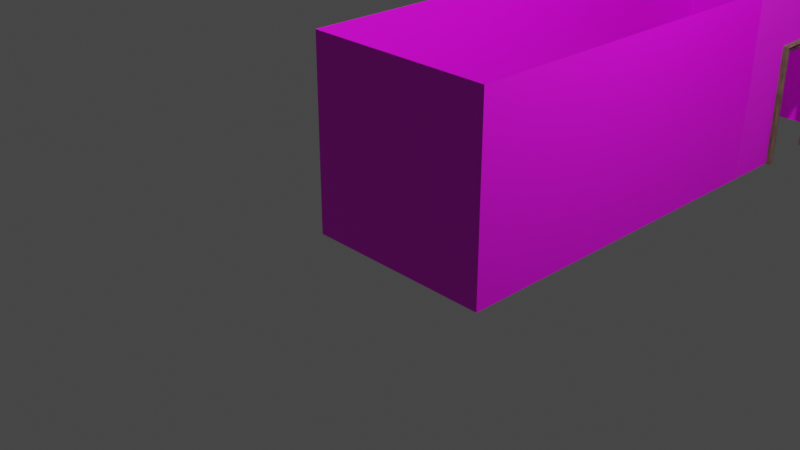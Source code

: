 # Source: Wall.blend  (saved by Blender 3.4.6; exported with 4.5.12 LTS)
import bpy
from mathutils import Matrix  # noqa: F401  (used for matrix-valued properties, if any)

bpy.ops.wm.read_factory_settings(use_empty=True)
scene = bpy.context.scene
scene.name = 'Scene'

# ---- collections
col_collection = bpy.data.collections.new('Collection'); scene.collection.children.link(col_collection)

# ---- images (referenced by path relative to the original .blend; pixels are not part of the script)
import os
ASSET_DIR = os.environ.get("B2B_ASSET_DIR", "")  # directory of the original .blend (textures are referenced by path, not embedded)
HERE = os.path.dirname(os.path.abspath(__file__))  # packed textures are extracted next to this script under _unpacked/

def load_image(name, relpath, width, height, colorspace="sRGB"):
    """Load a texture the original file referenced (path relative to the .blend, or extracted next to this script)."""
    p = next((c for c in (os.path.join(HERE, relpath), os.path.join(ASSET_DIR, relpath)) if relpath and os.path.exists(c)), "")
    if p:
        img = bpy.data.images.load(p, check_existing=True)
        img.name = name
    else:  # same state as the original file: an image datablock whose file is absent (Cycles renders it pink)
        img = bpy.data.images.new(name, width, height)
        img.source = "FILE"
        img.filepath = "//" + (relpath or name)
    img.colorspace_settings.name = colorspace
    return img
img_oboi_png = load_image('Oboi.png', 'Oboi.png', 1024, 1024, 'sRGB')
img_oboi_png_001 = load_image('Oboi.png.001', 'Oboi.png', 1024, 1024, 'sRGB')

# ---- materials (node trees are filled in below, after node groups)
mat_material_001 = bpy.data.materials.new('Material.001')
mat_material_001.use_transparent_shadow = False
mat_material_002 = bpy.data.materials.new('Material.002')
mat_material_002.use_transparent_shadow = False
mat_material = bpy.data.materials.new('Material')
mat_material.use_transparent_shadow = False

# ---- material node trees
mat_material_001.use_nodes = True; mat_material_001.node_tree.nodes.clear()
_N = mat_material_001.node_tree.nodes; _L = mat_material_001.node_tree.links
n0 = _N.new('ShaderNodeBsdfPrincipled'); n0.name = 'Principled BSDF'; n0.location = (10, 300)
n0.distribution = 'GGX'
n0.subsurface_method = 'RANDOM_WALK_SKIN'
n0.inputs[3].default_value = 1.45
n0.inputs[27].default_value = (0.0, 0.0, 0.0, 1.0)
n0.inputs[28].default_value = 1.0
n1 = _N.new('ShaderNodeOutputMaterial'); n1.name = 'Material Output'; n1.location = (300, 300)
n2 = _N.new('ShaderNodeTexImage'); n2.name = 'Image Texture'; n2.location = (-263, 150)
n2.image = img_oboi_png
_L.new(n0.outputs[0], n1.inputs[0])
_L.new(n2.outputs[0], n0.inputs[0])
n1.is_active_output = True
mat_material_002.use_nodes = True; mat_material_002.node_tree.nodes.clear()
_N = mat_material_002.node_tree.nodes; _L = mat_material_002.node_tree.links
n0 = _N.new('ShaderNodeOutputMaterial'); n0.name = 'Material Output'; n0.location = (300, 300)
n1 = _N.new('ShaderNodeTexImage'); n1.name = 'Image Texture'; n1.location = (-583, 220)
n1.image = img_oboi_png_001
n2 = _N.new('ShaderNodeBsdfPrincipled'); n2.name = 'Principled BSDF'; n2.location = (-242, 250)
n2.distribution = 'GGX'
n2.subsurface_method = 'RANDOM_WALK_SKIN'
n2.inputs[1].default_value = 0.08
n2.inputs[2].default_value = 1.0
n2.inputs[3].default_value = 1.45
n2.inputs[27].default_value = (0.0, 0.0, 0.0, 1.0)
n2.inputs[28].default_value = 1.0
_L.new(n1.outputs[0], n2.inputs[0])
_L.new(n2.outputs[0], n0.inputs[0])
n0.is_active_output = True
mat_material.use_nodes = True; mat_material.node_tree.nodes.clear()
_N = mat_material.node_tree.nodes; _L = mat_material.node_tree.links
n0 = _N.new('ShaderNodeBsdfPrincipled'); n0.name = 'Principled BSDF'; n0.location = (10, 300)
n0.distribution = 'GGX'
n0.subsurface_method = 'RANDOM_WALK_SKIN'
n0.inputs[0].default_value = (0.3134, 0.2066, 0.1448, 1.0)
n0.inputs[3].default_value = 1.45
n0.inputs[27].default_value = (0.0, 0.0, 0.0, 1.0)
n0.inputs[28].default_value = 1.0
n1 = _N.new('ShaderNodeMixShader'); n1.name = 'Mix Shader'; n1.location = (351, 347)
n2 = _N.new('ShaderNodeOutputMaterial'); n2.name = 'Material Output'; n2.location = (576, 320)
n3 = _N.new('ShaderNodeTexNoise'); n3.name = 'Noise Texture'; n3.location = (-158, 511)
n3.inputs[2].default_value = 6.5
n3.inputs[3].default_value = 1.8
n3.inputs[4].default_value = 0.7467
n3.inputs[8].default_value = 0.1
_L.new(n1.outputs[0], n2.inputs[0])
_L.new(n0.outputs[0], n1.inputs[1])
_L.new(n3.outputs[0], n1.inputs[0])
n2.is_active_output = True

# ---- world
world_world = bpy.data.worlds.new('World'); scene.world = world_world
world_world.use_nodes = True; world_world.node_tree.nodes.clear()
_N = world_world.node_tree.nodes; _L = world_world.node_tree.links
n0 = _N.new('ShaderNodeOutputWorld'); n0.name = 'World Output'; n0.location = (300, 300)
n1 = _N.new('ShaderNodeBackground'); n1.name = 'Background'; n1.location = (10, 300)
n1.inputs[0].default_value = (0.05088, 0.05088, 0.05088, 1.0)
_L.new(n1.outputs[0], n0.inputs[0])
n0.is_active_output = True
world_world.color = (0.05088, 0.05088, 0.05088)
world_world.use_sun_shadow = False
world_world.sun_shadow_jitter_overblur = 0.0

# ---- cameras
cam_camera = bpy.data.cameras.new('Camera')
cam_camera.clip_end = 100.0
cam_camera.ortho_scale = 7.314

# ---- lights
light_light = bpy.data.lights.new('Light', 'POINT')
light_light.transmission_factor = 0.0
light_light.energy = 1000.0
light_light.shadow_soft_size = 0.1
light_light.shadow_maximum_resolution = 0.006
light_light.use_absolute_resolution = True

# ---- meshes
me_plane = bpy.data.meshes.new('Plane')
me_plane.from_pydata([(-1.0, 0.1765, 8.882e-08), (1.0, 0.1765, 8.882e-08), (-1.0, 2.176, 8.882e-08), (1.0, 2.176, 8.882e-08)], [], [(0, 1, 3, 2)])
_uv = me_plane.uv_layers.new(name='UVMap')
_uv.uv.foreach_set('vector', [0.0, 0.0, 1.0, 0.0, 1.0, 1.0, 0.0, 1.0])
me_plane.materials.append(mat_material_001)
me_plane.update()
me_plane_002 = bpy.data.meshes.new('Plane.002')
me_plane_002.from_pydata([(-1.0, 0.1765, 8.882e-08), (1.0, 0.1765, 8.882e-08), (-1.0, 2.176, 8.882e-08), (1.0, 2.176, 8.882e-08)], [], [(0, 1, 3, 2)])
_uv = me_plane_002.uv_layers.new(name='UVMap')
_uv.uv.foreach_set('vector', [0.0, 0.0, 1.0, 0.0, 1.0, 1.0, 0.0, 1.0])
me_plane_002.materials.append(mat_material_001)
me_plane_002.update()
me_plane_004 = bpy.data.meshes.new('Plane.004')
me_plane_004.from_pydata([(-1.0, 0.1765, 8.882e-08), (1.0, 0.1765, 8.882e-08), (-1.0, 2.176, 8.882e-08), (1.0, 2.176, 8.882e-08)], [], [(0, 1, 3, 2)])
_uv = me_plane_004.uv_layers.new(name='UVMap')
_uv.uv.foreach_set('vector', [0.0, 0.0, 1.0, 0.0, 1.0, 1.0, 0.0, 1.0])
me_plane_004.materials.append(mat_material_001)
me_plane_004.update()
me_plane_005 = bpy.data.meshes.new('Plane.005')
me_plane_005.from_pydata([(-1.0, 0.1765, 8.882e-08), (1.0, 0.1765, 8.882e-08), (-1.0, 2.176, 8.882e-08), (1.0, 2.176, 8.882e-08)], [], [(0, 1, 3, 2)])
_uv = me_plane_005.uv_layers.new(name='UVMap')
_uv.uv.foreach_set('vector', [0.0, 0.0, 1.0, 0.0, 1.0, 1.0, 0.0, 1.0])
me_plane_005.materials.append(mat_material_001)
me_plane_005.update()
me_plane_001 = bpy.data.meshes.new('Plane.001')
me_plane_001.from_pydata([(-1.0, -1.0, 0.0), (1.0, -1.0, 0.0), (-1.0, 1.0, 0.0), (1.0, 1.0, 0.0), (0.2515, -0.357, 0.0), (-1.0, -0.357, 0.0), (-1.0, 0.357, 0.0), (0.2515, 0.357, 0.0)], [], [(5, 0, 1, 3, 2, 6, 7, 4)])
_uv = me_plane_001.uv_layers.new(name='UVMap')
_uv.uv.foreach_set('vector', [0.6785, -4.044e-08, 1.0, -5.96e-08, 1.0, 1.0, 0.0, 1.0, -5.96e-08, 0.0, 0.3215, -1.916e-08, 0.3215, 0.6257, 0.6785, 0.6257])
me_plane_001.materials.append(mat_material_002)
me_plane_001.update()
me_cube = bpy.data.meshes.new('Cube')
me_cube.from_pydata([(0.03347, -0.4104, -1.005), (0.03347, -0.4373, 0.3246), (0.03347, 0.4104, -1.005), (0.03347, 0.4508, 0.3469), (0.0, 0.4104, -1.005), (0.0, 0.4508, 0.3469), (0.0, -0.4104, -1.005), (0.0, -0.4373, 0.3246), (0.03347, 0.3539, 0.2399), (0.03347, 0.3337, -1.006), (0.03347, -0.3337, -1.006), (0.03347, -0.3449, 0.2466), (0.05523, 0.4266, 0.3201), (0.03347, 0.4024, 0.2934), (0.04195, 0.3782, 0.2667), (0.04195, 0.3529, -1.006), (0.03347, 0.372, -1.005), (0.05523, 0.3912, -1.005), (0.05523, -0.3912, -1.005), (0.03347, -0.372, -1.005), (0.04195, -0.3529, -1.006), (0.04195, -0.368, 0.2661), (0.03347, -0.3911, 0.2856), (0.05523, -0.4142, 0.3051), (-0.03347, -0.4104, -1.005), (-0.03347, -0.4373, 0.3246), (-0.03347, 0.4104, -1.005), (-0.03347, 0.4508, 0.3469), (-0.03347, 0.3539, 0.2399), (-0.03347, 0.3337, -1.006), (-0.03347, -0.3337, -1.006), (-0.03347, -0.3449, 0.2466), (-0.05523, 0.4266, 0.3201), (-0.03347, 0.4024, 0.2934), (-0.04195, 0.3782, 0.2667), (-0.04195, 0.3529, -1.006), (-0.03347, 0.372, -1.005), (-0.05523, 0.3912, -1.005), (-0.05523, -0.3912, -1.005), (-0.03347, -0.372, -1.005), (-0.04195, -0.3529, -1.006), (-0.04195, -0.368, 0.2661), (-0.03347, -0.3911, 0.2856), (-0.05523, -0.4142, 0.3051)], [], [(4, 5, 3, 2), (15, 14, 8, 9), (3, 5, 7, 1), (0, 1, 7, 6), (21, 20, 10, 11), (14, 21, 11, 8), (3, 1, 23, 12), (12, 23, 22, 13), (13, 22, 21, 14), (1, 0, 18, 23), (23, 18, 19, 22), (22, 19, 20, 21), (2, 3, 12, 17), (17, 12, 13, 16), (16, 13, 14, 15), (4, 26, 27, 5), (35, 29, 28, 34), (27, 25, 7, 5), (24, 6, 7, 25), (41, 31, 30, 40), (34, 28, 31, 41), (27, 32, 43, 25), (32, 33, 42, 43), (33, 34, 41, 42), (25, 43, 38, 24), (43, 42, 39, 38), (42, 41, 40, 39), (26, 37, 32, 27), (37, 36, 33, 32), (36, 35, 34, 33), (10, 30, 31, 11), (11, 31, 28, 8), (9, 8, 28, 29)])
_uv = me_cube.uv_layers.new(name='UVMap')
_uv.uv.foreach_set('vector', [0.375, 0.375, 0.625, 0.375, 0.625, 0.5, 0.375, 0.5, 0.375, 0.5, 0.625, 0.5, 0.625, 0.5, 0.375, 0.5, 0.625, 0.5, 0.75, 0.5, 0.75, 0.75, 0.625, 0.75, 0.375, 0.75, 0.625, 0.75, 0.625, 0.875, 0.375, 0.875, 0.625, 0.75, 0.375, 0.75, 0.375, 0.75, 0.625, 0.75, 0.625, 0.5, 0.625, 0.75, 0.625, 0.75, 0.625, 0.5, 0.625, 0.5, 0.625, 0.75, 0.625, 0.75, 0.625, 0.5, 0.625, 0.5, 0.625, 0.75, 0.625, 0.75, 0.625, 0.5, 0.625, 0.5, 0.625, 0.75, 0.625, 0.75, 0.625, 0.5, 0.625, 0.75, 0.375, 0.75, 0.375, 0.75, 0.625, 0.75, 0.625, 0.75, 0.375, 0.75, 0.375, 0.75, 0.625, 0.75, 0.625, 0.75, 0.375, 0.75, 0.375, 0.75, 0.625, 0.75, 0.375, 0.5, 0.625, 0.5, 0.625, 0.5, 0.375, 0.5, 0.375, 0.5, 0.625, 0.5, 0.625, 0.5, 0.375, 0.5, 0.375, 0.5, 0.625, 0.5, 0.625, 0.5, 0.375, 0.5, 0.375, 0.375, 0.375, 0.5, 0.625, 0.5, 0.625, 0.375, 0.375, 0.5, 0.375, 0.5, 0.625, 0.5, 0.625, 0.5, 0.625, 0.5, 0.625, 0.75, 0.75, 0.75, 0.75, 0.5, 0.375, 0.75, 0.375, 0.875, 0.625, 0.875, 0.625, 0.75, 0.625, 0.75, 0.625, 0.75, 0.375, 0.75, 0.375, 0.75, 0.625, 0.5, 0.625, 0.5, 0.625, 0.75, 0.625, 0.75, 0.625, 0.5, 0.625, 0.5, 0.625, 0.75, 0.625, 0.75, 0.625, 0.5, 0.625, 0.5, 0.625, 0.75, 0.625, 0.75, 0.625, 0.5, 0.625, 0.5, 0.625, 0.75, 0.625, 0.75, 0.625, 0.75, 0.625, 0.75, 0.375, 0.75, 0.375, 0.75, 0.625, 0.75, 0.625, 0.75, 0.375, 0.75, 0.375, 0.75, 0.625, 0.75, 0.625, 0.75, 0.375, 0.75, 0.375, 0.75, 0.375, 0.5, 0.375, 0.5, 0.625, 0.5, 0.625, 0.5, 0.375, 0.5, 0.375, 0.5, 0.625, 0.5, 0.625, 0.5, 0.375, 0.5, 0.375, 0.5, 0.625, 0.5, 0.625, 0.5, 0.375, 0.75, 0.375, 0.75, 0.625, 0.75, 0.625, 0.75, 0.625, 0.75, 0.625, 0.75, 0.625, 0.5, 0.625, 0.5, 0.375, 0.5, 0.625, 0.5, 0.625, 0.5, 0.375, 0.5])
me_cube.materials.append(mat_material)
me_cube.update()
me_plane_003 = bpy.data.meshes.new('Plane.003')
me_plane_003.from_pydata([(-1.0, 0.1765, 8.882e-08), (1.0, 0.1765, 8.882e-08), (-1.0, 2.176, 8.882e-08), (1.0, 2.176, 8.882e-08)], [], [(0, 1, 3, 2)])
_uv = me_plane_003.uv_layers.new(name='UVMap')
_uv.uv.foreach_set('vector', [0.0, 0.0, 1.0, 0.0, 1.0, 1.0, 0.0, 1.0])
me_plane_003.materials.append(mat_material_001)
me_plane_003.update()

# ---- objects
ob_light = bpy.data.objects.new('Light', light_light)
ob_camera = bpy.data.objects.new('Camera', cam_camera)
ob_plane = bpy.data.objects.new('Plane', me_plane)
ob_plane_001 = bpy.data.objects.new('Plane.001', me_plane_002)
ob_plane_002 = bpy.data.objects.new('Plane.002', me_plane_004)
ob_plane_003 = bpy.data.objects.new('Plane.003', me_plane_005)
ob_plane_004 = bpy.data.objects.new('Plane.004', me_plane_001)
ob_cube = bpy.data.objects.new('Cube', me_cube)
ob_plane_005 = bpy.data.objects.new('Plane.005', me_plane_003)

# ---- transforms, parenting, visibility, modifiers, constraints
ob_light.location = (4.076, 1.005, 5.904)
ob_light.rotation_euler = (0.6503, 0.05522, 1.866)
ob_light.lock_rotations_4d = False
ob_light.empty_display_type = 'ARROWS'
ob_light.color = (0.0, 0.0, 0.0, 0.0)
ob_light.lineart.crease_threshold = 0.0
ob_camera.location = (7.359, -6.926, 4.958)
ob_camera.rotation_euler = (1.109, 0.0, 0.8149)
ob_camera.lock_rotations_4d = False
ob_camera.empty_display_type = 'ARROWS'
ob_camera.color = (0.0, 0.0, 0.0, 0.0)
ob_camera.display_type = 'WIRE'
ob_camera.lineart.crease_threshold = 0.0
ob_plane.location = (0.0, 0.0, 0.0)
ob_plane.rotation_euler = (1.571, 2.22e-16, 1.571)
_m = ob_plane.modifiers.new('Array', 'ARRAY')
_m.count = 3
ob_plane_001.location = (1.0, -1.0, 0.0)
ob_plane_001.rotation_euler = (1.571, 2.22e-16, 3.142)
ob_plane_002.location = (2.0, 0.0, 0.0)
ob_plane_002.rotation_euler = (1.571, 2.22e-16, 1.571)
_m = ob_plane_002.modifiers.new('Array', 'ARRAY')
ob_plane_003.location = (1.0, 5.0, 0.0)
ob_plane_003.rotation_euler = (1.571, 2.22e-16, 3.142)
ob_plane_004.location = (2.0, 4.0, 1.177)
ob_plane_004.rotation_euler = (3.423e-08, -1.571, 0.0)
ob_cube.location = (2.0, 4.0, 1.177)
ob_plane_005.location = (5.0, 5.0, 0.0)
ob_plane_005.rotation_euler = (1.571, 2.22e-16, 3.142)
_m = ob_plane_005.modifiers.new('Array', 'ARRAY')

# ---- collection membership
col_collection.objects.link(ob_light)
col_collection.objects.link(ob_camera)
col_collection.objects.link(ob_plane)
col_collection.objects.link(ob_plane_001)
col_collection.objects.link(ob_plane_002)
col_collection.objects.link(ob_plane_003)
col_collection.objects.link(ob_plane_004)
col_collection.objects.link(ob_cube)
col_collection.objects.link(ob_plane_005)

# ---- scene / render settings (as saved in the file)
scene.camera = ob_camera
scene.frame_start = 1; scene.frame_end = 250; scene.frame_set(1)
scene.render.engine = 'BLENDER_EEVEE_NEXT'
scene.cycles.sampling_pattern = 'TABULATED_SOBOL'
scene.cycles.use_light_tree = False
scene.view_settings.view_transform = 'Filmic'
bpy.context.view_layer.update()

